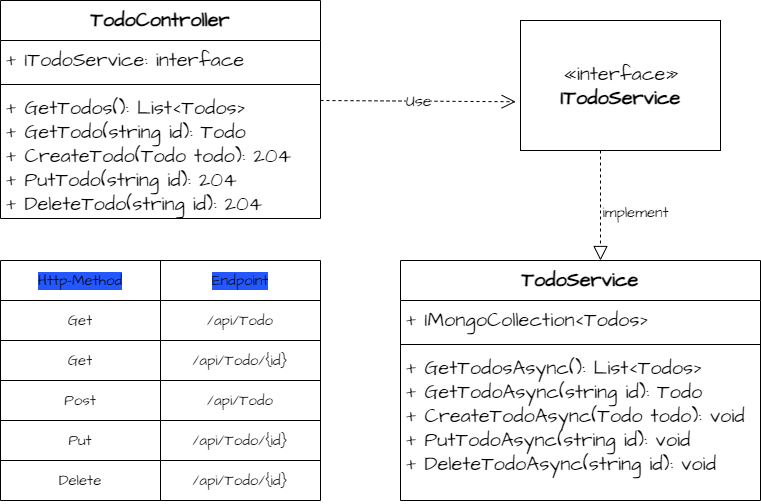

The diagram above was exported from draw.io. Its source (the exported page's mxGraphModel, read from the mxfile embedded in the PNG):
<mxGraphModel dx="1114" dy="729" grid="1" gridSize="10" guides="1" tooltips="1" connect="1" arrows="1" fold="1" page="1" pageScale="1" pageWidth="850" pageHeight="1100" math="0" shadow="0">
  <root>
    <mxCell id="0" />
    <mxCell id="1" parent="0" />
    <mxCell id="2" value="TodoController" style="swimlane;fontStyle=1;align=center;verticalAlign=top;childLayout=stackLayout;horizontal=1;startSize=40;horizontalStack=0;resizeParent=1;resizeParentMax=0;resizeLast=0;collapsible=1;marginBottom=0;hachureGap=4;fontFamily=Architects Daughter;fontSource=https%3A%2F%2Ffonts.googleapis.com%2Fcss%3Ffamily%3DArchitects%2BDaughter;fontSize=20;" parent="1" vertex="1">
      <mxGeometry x="40" y="100" width="320" height="218" as="geometry" />
    </mxCell>
    <mxCell id="3" value="+ ITodoService: interface" style="text;strokeColor=none;fillColor=none;align=left;verticalAlign=top;spacingLeft=4;spacingRight=4;overflow=hidden;rotatable=0;points=[[0,0.5],[1,0.5]];portConstraint=eastwest;hachureGap=4;fontFamily=Architects Daughter;fontSource=https%3A%2F%2Ffonts.googleapis.com%2Fcss%3Ffamily%3DArchitects%2BDaughter;fontSize=20;" parent="2" vertex="1">
      <mxGeometry y="40" width="320" height="40" as="geometry" />
    </mxCell>
    <mxCell id="4" value="" style="line;strokeWidth=1;fillColor=none;align=left;verticalAlign=middle;spacingTop=-1;spacingLeft=3;spacingRight=3;rotatable=0;labelPosition=right;points=[];portConstraint=eastwest;strokeColor=inherit;hachureGap=4;fontFamily=Architects Daughter;fontSource=https%3A%2F%2Ffonts.googleapis.com%2Fcss%3Ffamily%3DArchitects%2BDaughter;fontSize=20;" parent="2" vertex="1">
      <mxGeometry y="80" width="320" height="8" as="geometry" />
    </mxCell>
    <mxCell id="5" value="+ GetTodos(): List&lt;Todos&gt;&#10;+ GetTodo(string id): Todo&#10;+ CreateTodo(Todo todo): 204&#10;+ PutTodo(string id): 204&#10;+ DeleteTodo(string id): 204" style="text;strokeColor=none;fillColor=none;align=left;verticalAlign=top;spacingLeft=4;spacingRight=4;overflow=hidden;rotatable=0;points=[[0,0.5],[1,0.5]];portConstraint=eastwest;hachureGap=4;fontFamily=Architects Daughter;fontSource=https%3A%2F%2Ffonts.googleapis.com%2Fcss%3Ffamily%3DArchitects%2BDaughter;fontSize=20;" parent="2" vertex="1">
      <mxGeometry y="88" width="320" height="130" as="geometry" />
    </mxCell>
    <mxCell id="6" value="TodoService" style="swimlane;fontStyle=1;align=center;verticalAlign=top;childLayout=stackLayout;horizontal=1;startSize=40;horizontalStack=0;resizeParent=1;resizeParentMax=0;resizeLast=0;collapsible=1;marginBottom=0;hachureGap=4;fontFamily=Architects Daughter;fontSource=https%3A%2F%2Ffonts.googleapis.com%2Fcss%3Ffamily%3DArchitects%2BDaughter;fontSize=20;" parent="1" vertex="1">
      <mxGeometry x="440" y="360" width="360" height="240" as="geometry" />
    </mxCell>
    <mxCell id="7" value="+ IMongoCollection&lt;Todos&gt;" style="text;strokeColor=none;fillColor=none;align=left;verticalAlign=top;spacingLeft=4;spacingRight=4;overflow=hidden;rotatable=0;points=[[0,0.5],[1,0.5]];portConstraint=eastwest;hachureGap=4;fontFamily=Architects Daughter;fontSource=https%3A%2F%2Ffonts.googleapis.com%2Fcss%3Ffamily%3DArchitects%2BDaughter;fontSize=20;" parent="6" vertex="1">
      <mxGeometry y="40" width="360" height="40" as="geometry" />
    </mxCell>
    <mxCell id="8" value="" style="line;strokeWidth=1;fillColor=none;align=left;verticalAlign=middle;spacingTop=-1;spacingLeft=3;spacingRight=3;rotatable=0;labelPosition=right;points=[];portConstraint=eastwest;strokeColor=inherit;hachureGap=4;fontFamily=Architects Daughter;fontSource=https%3A%2F%2Ffonts.googleapis.com%2Fcss%3Ffamily%3DArchitects%2BDaughter;fontSize=20;" parent="6" vertex="1">
      <mxGeometry y="80" width="360" height="8" as="geometry" />
    </mxCell>
    <mxCell id="9" value="+ GetTodosAsync(): List&lt;Todos&gt;&#10;+ GetTodoAsync(string id): Todo&#10;+ CreateTodoAsync(Todo todo): void&#10;+ PutTodoAsync(string id): void&#10;+ DeleteTodoAsync(string id): void" style="text;strokeColor=none;fillColor=none;align=left;verticalAlign=top;spacingLeft=4;spacingRight=4;overflow=hidden;rotatable=0;points=[[0,0.5],[1,0.5]];portConstraint=eastwest;hachureGap=4;fontFamily=Architects Daughter;fontSource=https%3A%2F%2Ffonts.googleapis.com%2Fcss%3Ffamily%3DArchitects%2BDaughter;fontSize=20;" parent="6" vertex="1">
      <mxGeometry y="88" width="360" height="152" as="geometry" />
    </mxCell>
    <mxCell id="10" value="«interface»&lt;br&gt;&lt;b&gt;ITodoService&lt;/b&gt;" style="html=1;hachureGap=4;fontFamily=Architects Daughter;fontSource=https%3A%2F%2Ffonts.googleapis.com%2Fcss%3Ffamily%3DArchitects%2BDaughter;fontSize=20;" parent="1" vertex="1">
      <mxGeometry x="560" y="120" width="200" height="130" as="geometry" />
    </mxCell>
    <mxCell id="11" value="Use" style="endArrow=open;endSize=12;dashed=1;html=1;hachureGap=4;fontFamily=Architects Daughter;fontSource=https%3A%2F%2Ffonts.googleapis.com%2Fcss%3Ffamily%3DArchitects%2BDaughter;fontSize=16;entryX=-0.024;entryY=0.625;entryDx=0;entryDy=0;entryPerimeter=0;" parent="1" target="10" edge="1">
      <mxGeometry width="160" relative="1" as="geometry">
        <mxPoint x="360" y="200" as="sourcePoint" />
        <mxPoint x="480" y="200" as="targetPoint" />
      </mxGeometry>
    </mxCell>
    <mxCell id="12" value="" style="endArrow=block;dashed=1;endFill=0;endSize=12;html=1;hachureGap=4;fontFamily=Architects Daughter;fontSource=https%3A%2F%2Ffonts.googleapis.com%2Fcss%3Ffamily%3DArchitects%2BDaughter;fontSize=16;" parent="1" edge="1">
      <mxGeometry width="160" relative="1" as="geometry">
        <mxPoint x="640" y="250" as="sourcePoint" />
        <mxPoint x="640" y="360" as="targetPoint" />
      </mxGeometry>
    </mxCell>
    <mxCell id="13" value="&lt;font style=&quot;font-size: 15px;&quot;&gt;implement&lt;/font&gt;" style="text;html=1;align=center;verticalAlign=middle;resizable=0;points=[];autosize=1;strokeColor=none;fillColor=none;fontSize=20;fontFamily=Architects Daughter;hachureGap=4;fontSource=https%3A%2F%2Ffonts.googleapis.com%2Fcss%3Ffamily%3DArchitects%2BDaughter;" parent="1" vertex="1">
      <mxGeometry x="630" y="290" width="90" height="40" as="geometry" />
    </mxCell>
    <mxCell id="30" value="" style="shape=table;startSize=0;container=1;collapsible=0;childLayout=tableLayout;hachureGap=4;fontFamily=Architects Daughter;fontSource=https%3A%2F%2Ffonts.googleapis.com%2Fcss%3Ffamily%3DArchitects%2BDaughter;fontSize=15;" parent="1" vertex="1">
      <mxGeometry x="40" y="360" width="320" height="240" as="geometry" />
    </mxCell>
    <mxCell id="31" value="" style="shape=tableRow;horizontal=0;startSize=0;swimlaneHead=0;swimlaneBody=0;top=0;left=0;bottom=0;right=0;collapsible=0;dropTarget=0;fillColor=none;points=[[0,0.5],[1,0.5]];portConstraint=eastwest;hachureGap=4;fontFamily=Architects Daughter;fontSource=https%3A%2F%2Ffonts.googleapis.com%2Fcss%3Ffamily%3DArchitects%2BDaughter;fontSize=15;" parent="30" vertex="1">
      <mxGeometry width="320" height="40" as="geometry" />
    </mxCell>
    <mxCell id="32" value="&lt;span style=&quot;background-color: rgb(36, 87, 255);&quot;&gt;Http-Method&lt;/span&gt;" style="shape=partialRectangle;html=1;whiteSpace=wrap;connectable=0;overflow=hidden;fillColor=none;top=0;left=0;bottom=0;right=0;pointerEvents=1;hachureGap=4;fontFamily=Architects Daughter;fontSource=https%3A%2F%2Ffonts.googleapis.com%2Fcss%3Ffamily%3DArchitects%2BDaughter;fontSize=15;" parent="31" vertex="1">
      <mxGeometry width="160" height="40" as="geometry">
        <mxRectangle width="160" height="40" as="alternateBounds" />
      </mxGeometry>
    </mxCell>
    <mxCell id="33" value="&lt;span style=&quot;background-color: rgb(36, 87, 255);&quot;&gt;Endpoint&lt;/span&gt;" style="shape=partialRectangle;html=1;whiteSpace=wrap;connectable=0;overflow=hidden;fillColor=none;top=0;left=0;bottom=0;right=0;pointerEvents=1;hachureGap=4;fontFamily=Architects Daughter;fontSource=https%3A%2F%2Ffonts.googleapis.com%2Fcss%3Ffamily%3DArchitects%2BDaughter;fontSize=15;" parent="31" vertex="1">
      <mxGeometry x="160" width="160" height="40" as="geometry">
        <mxRectangle width="160" height="40" as="alternateBounds" />
      </mxGeometry>
    </mxCell>
    <mxCell id="34" value="" style="shape=tableRow;horizontal=0;startSize=0;swimlaneHead=0;swimlaneBody=0;top=0;left=0;bottom=0;right=0;collapsible=0;dropTarget=0;fillColor=none;points=[[0,0.5],[1,0.5]];portConstraint=eastwest;hachureGap=4;fontFamily=Architects Daughter;fontSource=https%3A%2F%2Ffonts.googleapis.com%2Fcss%3Ffamily%3DArchitects%2BDaughter;fontSize=15;" parent="30" vertex="1">
      <mxGeometry y="40" width="320" height="40" as="geometry" />
    </mxCell>
    <mxCell id="35" value="Get" style="shape=partialRectangle;html=1;whiteSpace=wrap;connectable=0;overflow=hidden;fillColor=none;top=0;left=0;bottom=0;right=0;pointerEvents=1;hachureGap=4;fontFamily=Architects Daughter;fontSource=https%3A%2F%2Ffonts.googleapis.com%2Fcss%3Ffamily%3DArchitects%2BDaughter;fontSize=15;" parent="34" vertex="1">
      <mxGeometry width="160" height="40" as="geometry">
        <mxRectangle width="160" height="40" as="alternateBounds" />
      </mxGeometry>
    </mxCell>
    <mxCell id="36" value="/api/Todo" style="shape=partialRectangle;html=1;whiteSpace=wrap;connectable=0;overflow=hidden;fillColor=none;top=0;left=0;bottom=0;right=0;pointerEvents=1;hachureGap=4;fontFamily=Architects Daughter;fontSource=https%3A%2F%2Ffonts.googleapis.com%2Fcss%3Ffamily%3DArchitects%2BDaughter;fontSize=15;" parent="34" vertex="1">
      <mxGeometry x="160" width="160" height="40" as="geometry">
        <mxRectangle width="160" height="40" as="alternateBounds" />
      </mxGeometry>
    </mxCell>
    <mxCell id="37" value="" style="shape=tableRow;horizontal=0;startSize=0;swimlaneHead=0;swimlaneBody=0;top=0;left=0;bottom=0;right=0;collapsible=0;dropTarget=0;fillColor=none;points=[[0,0.5],[1,0.5]];portConstraint=eastwest;hachureGap=4;fontFamily=Architects Daughter;fontSource=https%3A%2F%2Ffonts.googleapis.com%2Fcss%3Ffamily%3DArchitects%2BDaughter;fontSize=15;" parent="30" vertex="1">
      <mxGeometry y="80" width="320" height="40" as="geometry" />
    </mxCell>
    <mxCell id="38" value="Get" style="shape=partialRectangle;html=1;whiteSpace=wrap;connectable=0;overflow=hidden;fillColor=none;top=0;left=0;bottom=0;right=0;pointerEvents=1;hachureGap=4;fontFamily=Architects Daughter;fontSource=https%3A%2F%2Ffonts.googleapis.com%2Fcss%3Ffamily%3DArchitects%2BDaughter;fontSize=15;" parent="37" vertex="1">
      <mxGeometry width="160" height="40" as="geometry">
        <mxRectangle width="160" height="40" as="alternateBounds" />
      </mxGeometry>
    </mxCell>
    <mxCell id="39" value="/api/Todo/{id}" style="shape=partialRectangle;html=1;whiteSpace=wrap;connectable=0;overflow=hidden;fillColor=none;top=0;left=0;bottom=0;right=0;pointerEvents=1;hachureGap=4;fontFamily=Architects Daughter;fontSource=https%3A%2F%2Ffonts.googleapis.com%2Fcss%3Ffamily%3DArchitects%2BDaughter;fontSize=15;" parent="37" vertex="1">
      <mxGeometry x="160" width="160" height="40" as="geometry">
        <mxRectangle width="160" height="40" as="alternateBounds" />
      </mxGeometry>
    </mxCell>
    <mxCell id="40" value="" style="shape=tableRow;horizontal=0;startSize=0;swimlaneHead=0;swimlaneBody=0;top=0;left=0;bottom=0;right=0;collapsible=0;dropTarget=0;fillColor=none;points=[[0,0.5],[1,0.5]];portConstraint=eastwest;hachureGap=4;fontFamily=Architects Daughter;fontSource=https%3A%2F%2Ffonts.googleapis.com%2Fcss%3Ffamily%3DArchitects%2BDaughter;fontSize=15;" parent="30" vertex="1">
      <mxGeometry y="120" width="320" height="40" as="geometry" />
    </mxCell>
    <mxCell id="41" value="Post" style="shape=partialRectangle;html=1;whiteSpace=wrap;connectable=0;overflow=hidden;fillColor=none;top=0;left=0;bottom=0;right=0;pointerEvents=1;hachureGap=4;fontFamily=Architects Daughter;fontSource=https%3A%2F%2Ffonts.googleapis.com%2Fcss%3Ffamily%3DArchitects%2BDaughter;fontSize=15;" parent="40" vertex="1">
      <mxGeometry width="160" height="40" as="geometry">
        <mxRectangle width="160" height="40" as="alternateBounds" />
      </mxGeometry>
    </mxCell>
    <mxCell id="42" value="/api/Todo" style="shape=partialRectangle;html=1;whiteSpace=wrap;connectable=0;overflow=hidden;fillColor=none;top=0;left=0;bottom=0;right=0;pointerEvents=1;hachureGap=4;fontFamily=Architects Daughter;fontSource=https%3A%2F%2Ffonts.googleapis.com%2Fcss%3Ffamily%3DArchitects%2BDaughter;fontSize=15;" parent="40" vertex="1">
      <mxGeometry x="160" width="160" height="40" as="geometry">
        <mxRectangle width="160" height="40" as="alternateBounds" />
      </mxGeometry>
    </mxCell>
    <mxCell id="43" value="" style="shape=tableRow;horizontal=0;startSize=0;swimlaneHead=0;swimlaneBody=0;top=0;left=0;bottom=0;right=0;collapsible=0;dropTarget=0;fillColor=none;points=[[0,0.5],[1,0.5]];portConstraint=eastwest;hachureGap=4;fontFamily=Architects Daughter;fontSource=https%3A%2F%2Ffonts.googleapis.com%2Fcss%3Ffamily%3DArchitects%2BDaughter;fontSize=15;" parent="30" vertex="1">
      <mxGeometry y="160" width="320" height="40" as="geometry" />
    </mxCell>
    <mxCell id="44" value="Put" style="shape=partialRectangle;html=1;whiteSpace=wrap;connectable=0;overflow=hidden;fillColor=none;top=0;left=0;bottom=0;right=0;pointerEvents=1;hachureGap=4;fontFamily=Architects Daughter;fontSource=https%3A%2F%2Ffonts.googleapis.com%2Fcss%3Ffamily%3DArchitects%2BDaughter;fontSize=15;" parent="43" vertex="1">
      <mxGeometry width="160" height="40" as="geometry">
        <mxRectangle width="160" height="40" as="alternateBounds" />
      </mxGeometry>
    </mxCell>
    <mxCell id="45" value="/api/Todo/{id}" style="shape=partialRectangle;html=1;whiteSpace=wrap;connectable=0;overflow=hidden;fillColor=none;top=0;left=0;bottom=0;right=0;pointerEvents=1;hachureGap=4;fontFamily=Architects Daughter;fontSource=https%3A%2F%2Ffonts.googleapis.com%2Fcss%3Ffamily%3DArchitects%2BDaughter;fontSize=15;" parent="43" vertex="1">
      <mxGeometry x="160" width="160" height="40" as="geometry">
        <mxRectangle width="160" height="40" as="alternateBounds" />
      </mxGeometry>
    </mxCell>
    <mxCell id="46" value="" style="shape=tableRow;horizontal=0;startSize=0;swimlaneHead=0;swimlaneBody=0;top=0;left=0;bottom=0;right=0;collapsible=0;dropTarget=0;fillColor=none;points=[[0,0.5],[1,0.5]];portConstraint=eastwest;hachureGap=4;fontFamily=Architects Daughter;fontSource=https%3A%2F%2Ffonts.googleapis.com%2Fcss%3Ffamily%3DArchitects%2BDaughter;fontSize=15;" parent="30" vertex="1">
      <mxGeometry y="200" width="320" height="40" as="geometry" />
    </mxCell>
    <mxCell id="47" value="Delete" style="shape=partialRectangle;html=1;whiteSpace=wrap;connectable=0;overflow=hidden;fillColor=none;top=0;left=0;bottom=0;right=0;pointerEvents=1;hachureGap=4;fontFamily=Architects Daughter;fontSource=https%3A%2F%2Ffonts.googleapis.com%2Fcss%3Ffamily%3DArchitects%2BDaughter;fontSize=15;" parent="46" vertex="1">
      <mxGeometry width="160" height="40" as="geometry">
        <mxRectangle width="160" height="40" as="alternateBounds" />
      </mxGeometry>
    </mxCell>
    <mxCell id="48" value="/api/Todo/{id}" style="shape=partialRectangle;html=1;whiteSpace=wrap;connectable=0;overflow=hidden;fillColor=none;top=0;left=0;bottom=0;right=0;pointerEvents=1;hachureGap=4;fontFamily=Architects Daughter;fontSource=https%3A%2F%2Ffonts.googleapis.com%2Fcss%3Ffamily%3DArchitects%2BDaughter;fontSize=15;" parent="46" vertex="1">
      <mxGeometry x="160" width="160" height="40" as="geometry">
        <mxRectangle width="160" height="40" as="alternateBounds" />
      </mxGeometry>
    </mxCell>
  </root>
</mxGraphModel>